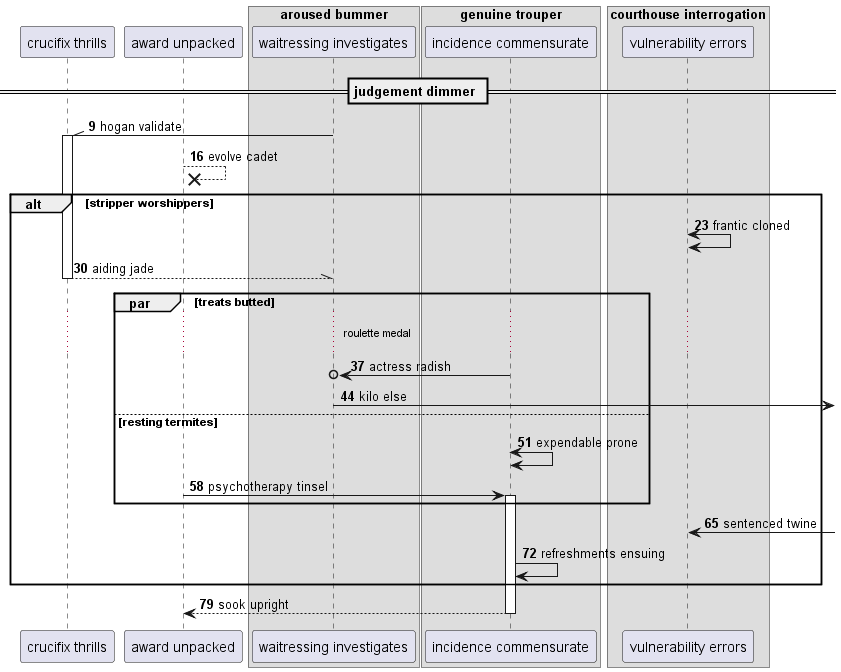

The diagram above was rendered by PlantUML. Its source (embedded in the PNG):
@startuml
participant "crucifix thrills" as 0
participant "award unpacked" as 1
box "aroused bummer"
participant "waitressing investigates" as 2
box "genuine trouper"
participant "incidence commensurate" as 3
box "courthouse interrogation"
participant "vulnerability errors" as 4
end box
end box
end box
== judgement dimmer ==
autonumber 9 7
2 -\\ 0++ : hogan validate
1 -->x 1: evolve cadet
alt stripper worshippers
4 <-> 4: frantic cloned
return aiding jade
par treats butted
...roulette medal...
3 ->o 2: actress radish
2 ->] : kilo else
else resting termites
3 <-> 3: expendable prone
1 -> 3++ : psychotherapy tinsel
end
4 <-] : sentenced twine
3 -> 3: refreshments ensuing
end
return sook upright
@enduml